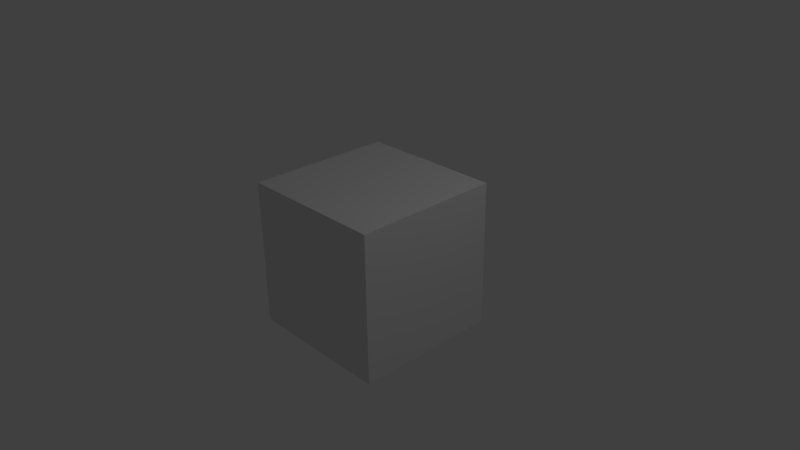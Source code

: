 # Source: client-test.blend  (saved by Blender 2.73.0; exported with 4.5.12 LTS)
import bpy
from mathutils import Matrix  # noqa: F401  (used for matrix-valued properties, if any)

bpy.ops.wm.read_factory_settings(use_empty=True)
scene = bpy.context.scene
scene.name = 'Scene'

# ---- collections
col_collection_1 = bpy.data.collections.new('Collection 1'); scene.collection.children.link(col_collection_1)

# ---- materials (node trees are filled in below, after node groups)
mat_material = bpy.data.materials.new('Material')
mat_material.alpha_threshold = 0.0
mat_material.use_transparent_shadow = False
mat_material.roughness = 0.5
mat_material.line_color = (0.0, 0.0, 0.0, 1.0)

# ---- material node trees

# ---- world
world_world = bpy.data.worlds.new('World'); scene.world = world_world
world_world.color = (0.05088, 0.05088, 0.05088)
world_world.use_sun_shadow = False
world_world.sun_shadow_jitter_overblur = 0.0
world_world.cycles.sampling_method = 'MANUAL'
world_world.cycles.sample_map_resolution = 256

# ---- cameras
cam_camera = bpy.data.cameras.new('Camera')
cam_camera.clip_end = 100.0
cam_camera.lens = 35.0
cam_camera.sensor_width = 32.0
cam_camera.sensor_height = 18.0
cam_camera.ortho_scale = 7.314
cam_camera.dof.focus_distance = 0.0
cam_camera.dof.aperture_fstop = 128.0

# ---- lights
light_lamp = bpy.data.lights.new('Lamp', 'POINT')
light_lamp.transmission_factor = 0.0
light_lamp.cutoff_distance = 30.0
light_lamp.energy = 100.0
light_lamp.shadow_buffer_clip_start = 1.001
light_lamp.shadow_soft_size = 0.1
light_lamp.shadow_maximum_resolution = 0.006
light_lamp.use_absolute_resolution = True
light_lamp.cycles.use_multiple_importance_sampling = False

# ---- meshes
me_cube = bpy.data.meshes.new('Cube')
me_cube.from_pydata([(1.0, 1.0, -1.0), (1.0, -1.0, -1.0), (-1.0, -1.0, -1.0), (-1.0, 1.0, -1.0), (1.0, 1.0, 1.0), (1.0, -1.0, 1.0), (-1.0, -1.0, 1.0), (-1.0, 1.0, 1.0)], [], [(0, 1, 2, 3), (4, 7, 6, 5), (0, 4, 5, 1), (1, 5, 6, 2), (2, 6, 7, 3), (4, 0, 3, 7)])
me_cube.materials.append(mat_material)
me_cube.use_remesh_preserve_volume = False
me_cube.use_remesh_preserve_attributes = False
me_cube.use_mirror_vertex_groups = False
me_cube.update()

# ---- objects
ob_cube = bpy.data.objects.new('Cube', me_cube)
ob_lamp = bpy.data.objects.new('Lamp', light_lamp)
ob_camera = bpy.data.objects.new('Camera', cam_camera)

# ---- transforms, parenting, visibility, modifiers, constraints
ob_cube.location = (0.0, 0.0, 0.0)
ob_cube.lock_rotations_4d = False
ob_cube.empty_display_type = 'ARROWS'
ob_cube.lineart.crease_threshold = 0.0
ob_lamp.location = (4.076, 1.005, 5.904)
ob_lamp.rotation_euler = (0.6503, 0.05522, 1.866)
ob_lamp.lock_rotations_4d = False
ob_lamp.empty_display_type = 'ARROWS'
ob_lamp.color = (0.0, 0.0, 0.0, 0.0)
ob_lamp.lineart.crease_threshold = 0.0
ob_camera.location = (7.481, -6.508, 5.344)
ob_camera.rotation_euler = (1.109, 0.01082, 0.8149)
ob_camera.lock_rotations_4d = False
ob_camera.empty_display_type = 'ARROWS'
ob_camera.color = (0.0, 0.0, 0.0, 0.0)
ob_camera.display_type = 'WIRE'
ob_camera.lineart.crease_threshold = 0.0

# ---- collection membership
col_collection_1.objects.link(ob_cube)
col_collection_1.objects.link(ob_lamp)
col_collection_1.objects.link(ob_camera)

# ---- scene / render settings (as saved in the file)
scene.camera = ob_camera
scene.frame_start = 1; scene.frame_end = 250; scene.frame_set(1)
scene.render.engine = 'BLENDER_EEVEE_NEXT'
scene.render.resolution_percentage = 50
scene.render.dither_intensity = 0.0
scene.cycles.use_denoising = False
scene.cycles.samples = 10
scene.cycles.sampling_pattern = 'TABULATED_SOBOL'
scene.cycles.light_sampling_threshold = 0.0
scene.cycles.use_adaptive_sampling = False
scene.cycles.use_light_tree = False
scene.cycles.blur_glossy = 0.0
scene.cycles.pixel_filter_type = 'GAUSSIAN'
scene.cycles.sample_clamp_indirect = 0.0
scene.view_settings.view_transform = 'Standard'
bpy.context.view_layer.update()
